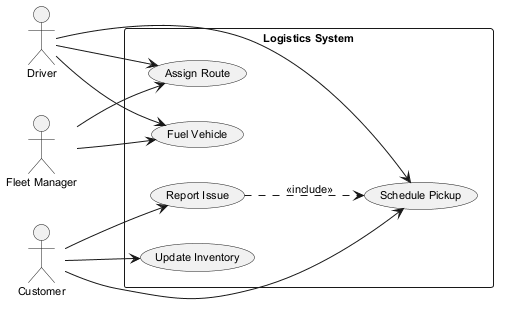

The diagram above was rendered by PlantUML. Its source (embedded in the PNG):
@startuml
skinparam backgroundColor #FFFFFF
skinparam classBackgroundColor #E8F4FA
skinparam classBorderColor #2C7DA0
skinparam defaultFontSize 11
left to right direction
actor "Fleet Manager" as FM
actor "Customer" as C
actor "Driver" as D
rectangle "Logistics System" {
  usecase "Schedule Pickup" as UC_SchedulePickup
  usecase "Assign Route" as UC_AssignRoute
  usecase "Report Issue" as UC_ReportIssue
  usecase "Update Inventory" as UC_UpdateInventory
  usecase "Fuel Vehicle" as UC_FuelVehicle
}
FM --> UC_AssignRoute
FM --> UC_FuelVehicle
C --> UC_ReportIssue
C --> UC_UpdateInventory
C --> UC_SchedulePickup
D --> UC_SchedulePickup
D --> UC_FuelVehicle
D --> UC_AssignRoute
UC_ReportIssue ..> UC_SchedulePickup : <<include>>
@enduml